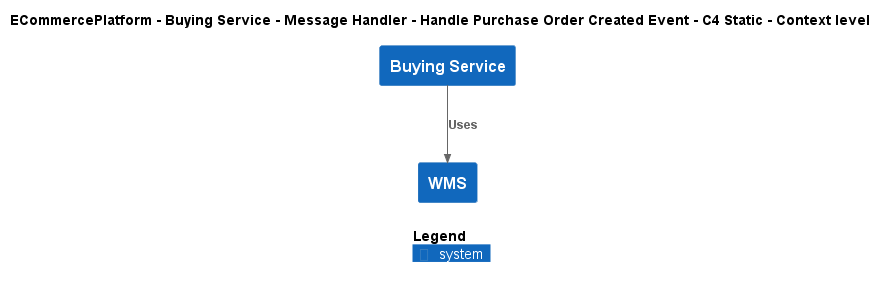

The diagram above was rendered by PlantUML. Its source (embedded in the PNG):
@startuml
!include ..\..\..\..\..\..\..\.c4s\C4_Context.puml

AddElementTag("c4interflow:lifecycle:new", $bgColor=green, $fontColor=#ffffff, $borderColor=green, $shadowing="False")
AddElementTag("c4interflow:lifecycle:changed", $bgColor=orange, $fontColor=#ffffff, $borderColor=orange, $shadowing="False")
AddElementTag("c4interflow:lifecycle:removed", $bgColor=red, $fontColor=#ffffff, $borderColor=red, $shadowing="False")

AddRelTag("c4interflow:lifecycle:new", $textColor=green, $lineColor=green)
AddRelTag("c4interflow:lifecycle:changed", $textColor=orange, $lineColor=orange)
AddRelTag("c4interflow:lifecycle:removed", $textColor=red, $lineColor=red)

SHOW_PERSON_PORTRAIT()
LAYOUT_TOP_DOWN()

skinparam linetype polyline

title ECommercePlatform - Buying Service - Message Handler - Handle Purchase Order Created Event - C4 Static - Context level

System(ECommercePlatform.SoftwareSystems.BuyingService, "Buying Service", "")
System(ECommercePlatform.SoftwareSystems.WMS, "WMS", "")

Rel(ECommercePlatform.SoftwareSystems.BuyingService, ECommercePlatform.SoftwareSystems.WMS, "Uses")


SHOW_LEGEND()
@enduml